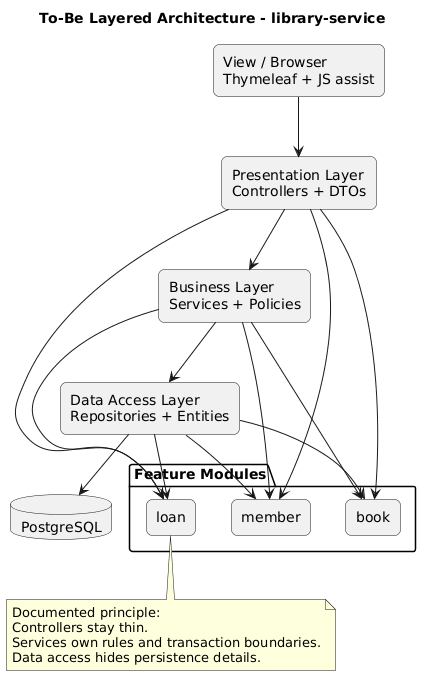

The diagram above was rendered by PlantUML. Its source (embedded in the PNG):
@startuml
title To-Be Layered Architecture - library-service

skinparam rectangle {
  RoundCorner 12
}

rectangle "View / Browser\nThymeleaf + JS assist" as View
rectangle "Presentation Layer\nControllers + DTOs" as Presentation
rectangle "Business Layer\nServices + Policies" as Business
rectangle "Data Access Layer\nRepositories + Entities" as DataAccess
database "PostgreSQL" as DB

View --> Presentation
Presentation --> Business
Business --> DataAccess
DataAccess --> DB

package "Feature Modules" {
  rectangle book
  rectangle member
  rectangle loan
}

Presentation --> book
Presentation --> member
Presentation --> loan
Business --> book
Business --> member
Business --> loan
DataAccess --> book
DataAccess --> member
DataAccess --> loan

note bottom
Documented principle:
Controllers stay thin.
Services own rules and transaction boundaries.
Data access hides persistence details.
end note

@enduml